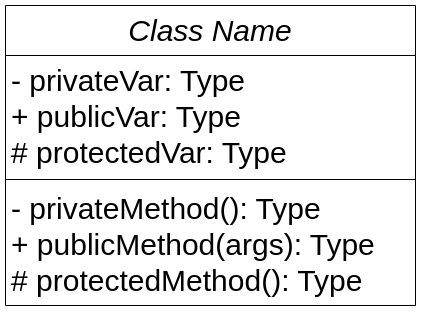

The diagram above was exported from draw.io. Its source (the exported page's mxGraphModel, read from the mxfile embedded in the PNG):
<mxGraphModel dx="1412" dy="731" grid="0" gridSize="10" guides="1" tooltips="1" connect="1" arrows="1" fold="1" page="1" pageScale="1" pageWidth="850" pageHeight="1100" math="0" shadow="0">
  <root>
    <mxCell id="0" />
    <mxCell id="1" parent="0" />
    <mxCell id="hVTeX-mLDVuCmOpy230I-11" value="Class Name" style="swimlane;fontStyle=2;align=center;verticalAlign=top;childLayout=stackLayout;horizontal=1;startSize=50;horizontalStack=0;resizeParent=1;resizeLast=0;collapsible=1;marginBottom=0;rounded=0;shadow=0;strokeWidth=1;fontSize=30;" vertex="1" parent="1">
      <mxGeometry x="192" y="151" width="410" height="300" as="geometry">
        <mxRectangle x="220" y="120" width="160" height="26" as="alternateBounds" />
      </mxGeometry>
    </mxCell>
    <mxCell id="hVTeX-mLDVuCmOpy230I-12" value="-  privateVar: Type&#10;+ publicVar: Type&#10;# protectedVar: Type" style="text;align=left;verticalAlign=top;spacingLeft=4;spacingRight=4;overflow=hidden;rotatable=0;points=[[0,0.5],[1,0.5]];portConstraint=eastwest;fontSize=30;" vertex="1" parent="hVTeX-mLDVuCmOpy230I-11">
      <mxGeometry y="50" width="410" height="120" as="geometry" />
    </mxCell>
    <mxCell id="hVTeX-mLDVuCmOpy230I-15" value="" style="line;html=1;strokeWidth=1;align=left;verticalAlign=middle;spacingTop=-1;spacingLeft=3;spacingRight=3;rotatable=0;labelPosition=right;points=[];portConstraint=eastwest;fontSize=30;" vertex="1" parent="hVTeX-mLDVuCmOpy230I-11">
      <mxGeometry y="170" width="410" height="8" as="geometry" />
    </mxCell>
    <mxCell id="hVTeX-mLDVuCmOpy230I-16" value="-  privateMethod(): Type&#10;+ publicMethod(args): Type&#10;# protectedMethod(): Type" style="text;align=left;verticalAlign=top;spacingLeft=4;spacingRight=4;overflow=hidden;rotatable=0;points=[[0,0.5],[1,0.5]];portConstraint=eastwest;fontSize=30;" vertex="1" parent="hVTeX-mLDVuCmOpy230I-11">
      <mxGeometry y="178" width="410" height="122" as="geometry" />
    </mxCell>
  </root>
</mxGraphModel>